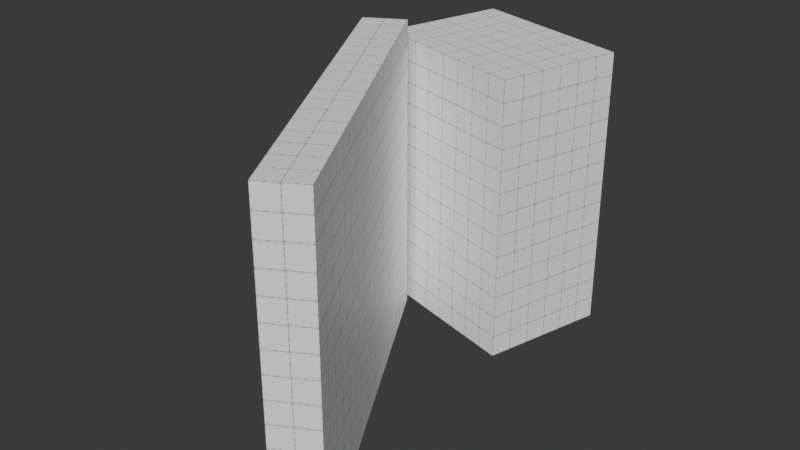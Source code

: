 # Source: 002_CardboardBoxes_start.blend  (saved by Blender 5.0.118; exported with 4.5.12 LTS)
import bpy
from mathutils import Matrix  # noqa: F401  (used for matrix-valued properties, if any)

bpy.ops.wm.read_factory_settings(use_empty=True)
scene = bpy.context.scene
scene.name = 'Scene'

# ---- collections
col_mesh = bpy.data.collections.new('mesh'); scene.collection.children.link(col_mesh)
col_lights = bpy.data.collections.new('lights'); scene.collection.children.link(col_lights)
col_misc = bpy.data.collections.new('misc'); scene.collection.children.link(col_misc)
col_window = bpy.data.collections.new('window'); scene.collection.children.link(col_window)
col_ruler = bpy.data.collections.new('ruler'); scene.collection.children.link(col_ruler)
col_paper_platforms = bpy.data.collections.new('paper platforms'); scene.collection.children.link(col_paper_platforms)
col_objects = bpy.data.collections.new('objects'); scene.collection.children.link(col_objects)
col_mugs = bpy.data.collections.new('mugs'); scene.collection.children.link(col_mugs)
col_walls = bpy.data.collections.new('walls'); scene.collection.children.link(col_walls)
col_desk = bpy.data.collections.new('desk'); scene.collection.children.link(col_desk)
col_decorations = bpy.data.collections.new('decorations'); scene.collection.children.link(col_decorations)
col_boxes = bpy.data.collections.new('boxes'); scene.collection.children.link(col_boxes)

# ---- images (referenced by path relative to the original .blend; pixels are not part of the script)
import os
ASSET_DIR = os.environ.get("B2B_ASSET_DIR", "")  # directory of the original .blend (textures are referenced by path, not embedded)
HERE = os.path.dirname(os.path.abspath(__file__))  # packed textures are extracted next to this script under _unpacked/

def load_image(name, relpath, width, height, colorspace="sRGB"):
    """Load a texture the original file referenced (path relative to the .blend, or extracted next to this script)."""
    p = next((c for c in (os.path.join(HERE, relpath), os.path.join(ASSET_DIR, relpath)) if relpath and os.path.exists(c)), "")
    if p:
        img = bpy.data.images.load(p, check_existing=True)
        img.name = name
    else:  # same state as the original file: an image datablock whose file is absent (Cycles renders it pink)
        img = bpy.data.images.new(name, width, height)
        img.source = "FILE"
        img.filepath = "//" + (relpath or name)
    img.colorspace_settings.name = colorspace
    return img
img_gridbox_default_png = load_image('GridBox_Default.png', '_unpacked/GridBox_Default.1085a252.png', 512, 512, 'sRGB')

# ---- materials (node trees are filled in below, after node groups)
mat_probuilderdefault = bpy.data.materials.new('ProBuilderDefault')
mat_probuilderdefault.diffuse_color = (1.0, 1.0, 1.0, 1.0)
mat_probuilderdefault.roughness = 0.5

# ---- material node trees
mat_probuilderdefault.use_nodes = True; mat_probuilderdefault.node_tree.nodes.clear()
_N = mat_probuilderdefault.node_tree.nodes; _L = mat_probuilderdefault.node_tree.links
n0 = _N.new('ShaderNodeBsdfPrincipled'); n0.name = 'Principled BSDF'; n0.location = (0, 300)
n0.inputs[27].default_value = (0.0, 0.0, 0.0, 1.0)
n0.inputs[28].default_value = 1.0
n1 = _N.new('ShaderNodeOutputMaterial'); n1.name = 'Material Output'; n1.location = (280, 300)
n2 = _N.new('ShaderNodeTexImage'); n2.name = 'Image Texture'; n2.location = (-480, 300)
n2.image = img_gridbox_default_png
_L.new(n2.outputs[0], n0.inputs[0])
_L.new(n2.outputs[1], n0.inputs[4])
_L.new(n0.outputs[0], n1.inputs[0])
n1.is_active_output = True

# ---- world
world_world = bpy.data.worlds.new('World'); scene.world = world_world
world_world.use_nodes = True; world_world.node_tree.nodes.clear()
_N = world_world.node_tree.nodes; _L = world_world.node_tree.links
n0 = _N.new('ShaderNodeOutputWorld'); n0.name = 'World Output'; n0.location = (300, 300)
n1 = _N.new('ShaderNodeBackground'); n1.name = 'Background'; n1.location = (10, 300)
n1.inputs[0].default_value = (0.05088, 0.05088, 0.05088, 1.0)
_L.new(n1.outputs[0], n0.inputs[0])
n0.is_active_output = True
world_world.color = (0.05088, 0.05088, 0.05088)
world_world.sun_shadow_jitter_overblur = 0.0

# ---- meshes
me_scene_002 = bpy.data.meshes.new('Scene.002')
me_scene_002.from_pydata([(0.1485, -0.3558, -0.2467), (0.1057, -0.3805, -0.2467), (0.1485, -0.3558, 0.09868), (0.1057, -0.3805, 0.09868), (-0.104, -0.01729, -0.2467), (-0.104, -0.01729, 0.09868), (-0.06123, 0.007378, -0.2467), (-0.06123, 0.007378, 0.09868)], [], [(0, 2, 3, 1), (1, 3, 5, 4), (4, 5, 7, 6), (6, 7, 2, 0), (2, 7, 5, 3), (6, 0, 1, 4)])
me_scene_002.polygons.foreach_set('use_smooth', [True] * 6)
_k = set([(0, 1), (0, 2), (0, 6), (1, 3), (1, 4), (2, 3), (2, 7), (3, 5), (4, 5), (4, 6), (5, 7), (6, 7)])
me_scene_002.attributes.new('sharp_edge', 'BOOLEAN', 'EDGE').data.foreach_set('value', [ (min(e.vertices), max(e.vertices)) in _k for e in me_scene_002.edges])
_uv = me_scene_002.uv_layers.new(name='UVSet0')
_uv.uv.foreach_set('vector', [2.0, -13.0, 2.0, 1.0, 0.0, 1.0, 0.0, -13.0, 17.0, -13.0, 17.0, 1.0, 0.0, 1.0, 1.192e-07, -13.0, 2.0, -13.0, 2.0, 1.0, 0.0, 1.0, 5.96e-07, -13.0, 17.0, -13.0, 17.0, 1.0, 0.0, 1.0, 9.537e-07, -13.0, 0.0, 1.0, 8.345e-07, -16.0, 2.0, -16.0, 2.0, 1.0, 2.0, -16.0, 2.0, 1.0, 0.0, 1.0, 0.0, -16.0])
me_scene_002.materials.append(mat_probuilderdefault)
me_scene_002.update()
me_scene_002.normals_split_custom_set([tuple(v) for v in zip(*[iter([0.5, -0.866, 1.615e-07, 0.5, -0.866, 1.615e-07, 0.5, -0.866, 1.615e-07, 0.5, -0.866, 1.615e-07, -0.866, -0.5, 7.804e-08, -0.866, -0.5, 7.804e-08, -0.866, -0.5, 7.804e-08, -0.866, -0.5, 7.804e-08, -0.5, 0.866, -2.199e-07, -0.5, 0.866, -2.199e-07, -0.5, 0.866, -2.199e-07, -0.5, 0.866, -2.199e-07, 0.866, 0.5, -7.715e-08, 0.866, 0.5, -7.715e-08, 0.866, 0.5, -7.715e-08, 0.866, 0.5, -7.715e-08, 0.0, 2.447e-07, 1.0, 0.0, 2.447e-07, 1.0, 0.0, 2.447e-07, 1.0, 0.0, 2.447e-07, 1.0, 0.0, -1.538e-07, -1.0, 0.0, -1.538e-07, -1.0, 0.0, -1.538e-07, -1.0, 0.0, -1.538e-07, -1.0])] * 3)])
me_scene_003 = bpy.data.meshes.new('Scene.003')
me_scene_003.from_pydata([(0.1677, 0.006156, -0.2467), (0.1294, -0.1368, -0.2467), (0.1677, 0.006156, 0.07401), (0.1294, -0.1368, 0.07401), (-0.06129, -0.08574, -0.2467), (-0.06129, -0.08574, 0.07401), (-0.02297, 0.05724, -0.2467), (-0.02297, 0.05724, 0.07401)], [], [(0, 2, 3, 1), (1, 3, 5, 4), (4, 5, 7, 6), (6, 7, 2, 0), (2, 7, 5, 3), (6, 0, 1, 4)])
me_scene_003.polygons.foreach_set('use_smooth', [True] * 6)
_k = set([(0, 1), (0, 2), (0, 6), (1, 3), (1, 4), (2, 3), (2, 7), (3, 5), (4, 5), (4, 6), (5, 7), (6, 7)])
me_scene_003.attributes.new('sharp_edge', 'BOOLEAN', 'EDGE').data.foreach_set('value', [ (min(e.vertices), max(e.vertices)) in _k for e in me_scene_003.edges])
_uv = me_scene_003.uv_layers.new(name='UVSet0')
_uv.uv.foreach_set('vector', [6.0, -12.0, 6.0, 1.0, 0.0, 1.0, 2.861e-06, -12.0, 8.0, -12.0, 8.0, 1.0, 0.0, 1.0, 1.192e-07, -12.0, 6.0, -12.0, 6.0, 1.0, 2.265e-06, 1.0, 0.0, -12.0, 8.0, -12.0, 8.0, 1.0, 0.0, 1.0, 9.537e-07, -12.0, 0.0, 1.0, 2.265e-06, -7.0, 6.0, -7.0, 6.0, 1.0, 6.0, -7.0, 6.0, 1.0, 1.431e-06, 1.0, 0.0, -7.0])
me_scene_003.materials.append(mat_probuilderdefault)
me_scene_003.update()
me_scene_003.normals_split_custom_set([tuple(v) for v in zip(*[iter([0.9659, -0.2588, -9.57e-08, 0.9659, -0.2588, -9.57e-08, 0.9659, -0.2588, -9.57e-08, 0.9659, -0.2588, -9.57e-08, -0.2588, -0.9659, -1.311e-07, -0.2588, -0.9659, -1.311e-07, -0.2588, -0.9659, -1.311e-07, -0.2588, -0.9659, -1.311e-07, -0.9659, 0.2588, -6.598e-08, -0.9659, 0.2588, -6.598e-08, -0.9659, 0.2588, -6.598e-08, -0.9659, 0.2588, -6.598e-08, 0.2588, 0.9659, 5.294e-08, 0.2588, 0.9659, 5.294e-08, 0.2588, 0.9659, 5.294e-08, 0.2588, 0.9659, 5.294e-08, -1.594e-08, 1.168e-07, 1.0, -1.594e-08, 1.168e-07, 1.0, -1.594e-08, 1.168e-07, 1.0, -1.594e-08, 1.168e-07, 1.0, -9.563e-08, -1.168e-07, -1.0, -9.563e-08, -1.168e-07, -1.0, -9.563e-08, -1.168e-07, -1.0, -9.563e-08, -1.168e-07, -1.0])] * 3)])

# ---- objects
ob_cardboard_box = bpy.data.objects.new('Cardboard_Box', me_scene_002)
ob_cardboard_box_1 = bpy.data.objects.new('Cardboard_Box_1', me_scene_003)

# ---- transforms, parenting, visibility, modifiers, constraints
ob_cardboard_box.location = (1.663, -1.955, 0.2269)
ob_cardboard_box_1.location = (1.621, -1.843, 0.2269)

# ---- collection membership
col_boxes.objects.link(ob_cardboard_box)
col_boxes.objects.link(ob_cardboard_box_1)

# ---- scene / render settings (as saved in the file)
scene.frame_start = 1; scene.frame_end = 250; scene.frame_set(1)
scene.render.engine = 'BLENDER_EEVEE_NEXT'
scene.render.fps = 30
scene.render.bake_bias = 0.0
scene.render.bake_samples = 0
scene.cycles.feature_set = 'EXPERIMENTAL'
bpy.context.view_layer.update()

# ---- added for rendering (the .blend has no active camera and no usable light): camera, sun
cam_auto = bpy.data.cameras.new('AutoCamera')
cam_auto.lens = 50.0
cam_auto.sensor_width = 36.0
cam_auto.clip_end = 1000.0
ob_auto_camera = bpy.data.objects.new('AutoCamera', cam_auto)
scene.collection.objects.link(ob_auto_camera)
ob_auto_camera.location = (2.32899, -2.83346, 0.668106)
ob_auto_camera.rotation_euler = (1.09748, -7.21219e-08, 0.694738)
scene.camera = ob_auto_camera
light_auto_sun = bpy.data.lights.new('AutoSun', 'SUN')
light_auto_sun.energy = 3.0
light_auto_sun.angle = 0.0523599
ob_auto_sun = bpy.data.objects.new('AutoSun', light_auto_sun)
scene.collection.objects.link(ob_auto_sun)
ob_auto_sun.rotation_euler = (0.872665, 0.174533, 0.523599)
bpy.context.view_layer.update()
